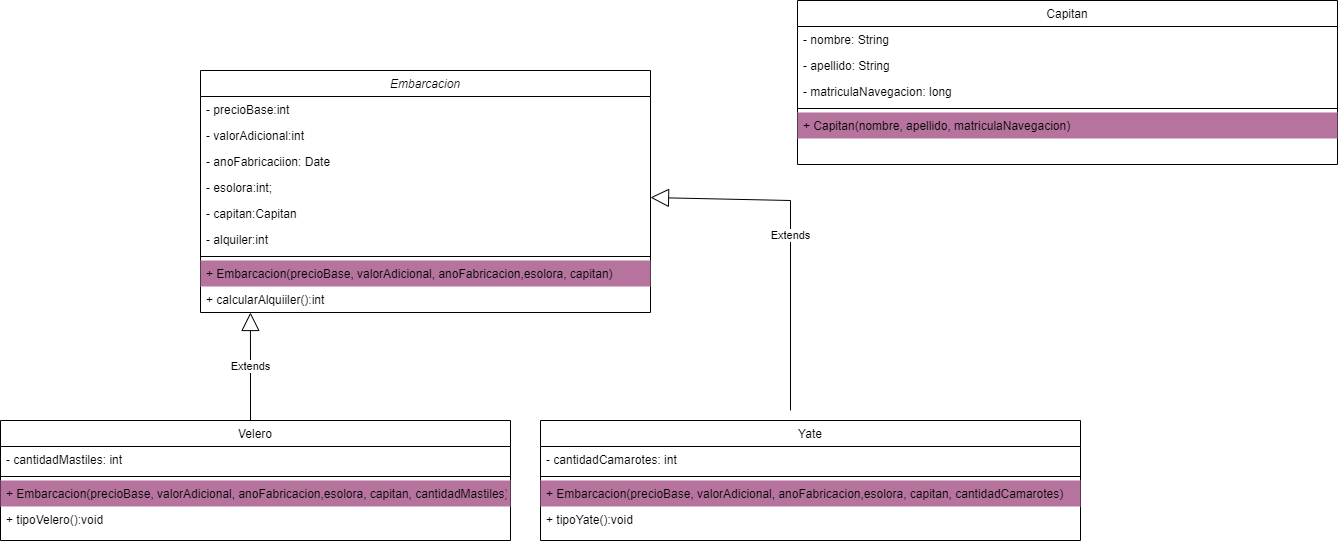

The diagram above was exported from draw.io. Its source (the exported page's mxGraphModel, read from the mxfile embedded in the PNG):
<mxGraphModel dx="880" dy="484" grid="1" gridSize="10" guides="1" tooltips="1" connect="1" arrows="1" fold="1" page="1" pageScale="1" pageWidth="827" pageHeight="1169" math="0" shadow="0">
  <root>
    <mxCell id="WIyWlLk6GJQsqaUBKTNV-0" />
    <mxCell id="WIyWlLk6GJQsqaUBKTNV-1" parent="WIyWlLk6GJQsqaUBKTNV-0" />
    <mxCell id="zkfFHV4jXpPFQw0GAbJ--0" value="Embarcacion" style="swimlane;fontStyle=2;align=center;verticalAlign=top;childLayout=stackLayout;horizontal=1;startSize=26;horizontalStack=0;resizeParent=1;resizeLast=0;collapsible=1;marginBottom=0;rounded=0;shadow=0;strokeWidth=1;" parent="WIyWlLk6GJQsqaUBKTNV-1" vertex="1">
      <mxGeometry x="230" y="80" width="450" height="242" as="geometry">
        <mxRectangle x="230" y="140" width="160" height="26" as="alternateBounds" />
      </mxGeometry>
    </mxCell>
    <mxCell id="zkfFHV4jXpPFQw0GAbJ--1" value="- precioBase:int" style="text;align=left;verticalAlign=top;spacingLeft=4;spacingRight=4;overflow=hidden;rotatable=0;points=[[0,0.5],[1,0.5]];portConstraint=eastwest;" parent="zkfFHV4jXpPFQw0GAbJ--0" vertex="1">
      <mxGeometry y="26" width="450" height="26" as="geometry" />
    </mxCell>
    <mxCell id="zkfFHV4jXpPFQw0GAbJ--2" value="- valorAdicional:int" style="text;align=left;verticalAlign=top;spacingLeft=4;spacingRight=4;overflow=hidden;rotatable=0;points=[[0,0.5],[1,0.5]];portConstraint=eastwest;rounded=0;shadow=0;html=0;" parent="zkfFHV4jXpPFQw0GAbJ--0" vertex="1">
      <mxGeometry y="52" width="450" height="26" as="geometry" />
    </mxCell>
    <mxCell id="zkfFHV4jXpPFQw0GAbJ--3" value="- anoFabricaciion: Date" style="text;align=left;verticalAlign=top;spacingLeft=4;spacingRight=4;overflow=hidden;rotatable=0;points=[[0,0.5],[1,0.5]];portConstraint=eastwest;rounded=0;shadow=0;html=0;" parent="zkfFHV4jXpPFQw0GAbJ--0" vertex="1">
      <mxGeometry y="78" width="450" height="26" as="geometry" />
    </mxCell>
    <mxCell id="QHuRVpRYG-dyx6VkEe-3-0" value="- esolora:int;" style="text;align=left;verticalAlign=top;spacingLeft=4;spacingRight=4;overflow=hidden;rotatable=0;points=[[0,0.5],[1,0.5]];portConstraint=eastwest;rounded=0;shadow=0;html=0;" vertex="1" parent="zkfFHV4jXpPFQw0GAbJ--0">
      <mxGeometry y="104" width="450" height="26" as="geometry" />
    </mxCell>
    <mxCell id="QHuRVpRYG-dyx6VkEe-3-1" value="- capitan:Capitan" style="text;align=left;verticalAlign=top;spacingLeft=4;spacingRight=4;overflow=hidden;rotatable=0;points=[[0,0.5],[1,0.5]];portConstraint=eastwest;rounded=0;shadow=0;html=0;" vertex="1" parent="zkfFHV4jXpPFQw0GAbJ--0">
      <mxGeometry y="130" width="450" height="26" as="geometry" />
    </mxCell>
    <mxCell id="QHuRVpRYG-dyx6VkEe-3-2" value="- alquiler:int" style="text;align=left;verticalAlign=top;spacingLeft=4;spacingRight=4;overflow=hidden;rotatable=0;points=[[0,0.5],[1,0.5]];portConstraint=eastwest;rounded=0;shadow=0;html=0;" vertex="1" parent="zkfFHV4jXpPFQw0GAbJ--0">
      <mxGeometry y="156" width="450" height="26" as="geometry" />
    </mxCell>
    <mxCell id="zkfFHV4jXpPFQw0GAbJ--4" value="" style="line;html=1;strokeWidth=1;align=left;verticalAlign=middle;spacingTop=-1;spacingLeft=3;spacingRight=3;rotatable=0;labelPosition=right;points=[];portConstraint=eastwest;" parent="zkfFHV4jXpPFQw0GAbJ--0" vertex="1">
      <mxGeometry y="182" width="450" height="8" as="geometry" />
    </mxCell>
    <mxCell id="zkfFHV4jXpPFQw0GAbJ--5" value="+ Embarcacion(precioBase, valorAdicional, anoFabricacion,esolora, capitan)" style="text;align=left;verticalAlign=top;spacingLeft=4;spacingRight=4;overflow=hidden;rotatable=0;points=[[0,0.5],[1,0.5]];portConstraint=eastwest;fillColor=#B5739D;" parent="zkfFHV4jXpPFQw0GAbJ--0" vertex="1">
      <mxGeometry y="190" width="450" height="26" as="geometry" />
    </mxCell>
    <mxCell id="QHuRVpRYG-dyx6VkEe-3-3" value="+ calcularAlquiiler():int" style="text;align=left;verticalAlign=top;spacingLeft=4;spacingRight=4;overflow=hidden;rotatable=0;points=[[0,0.5],[1,0.5]];portConstraint=eastwest;" vertex="1" parent="zkfFHV4jXpPFQw0GAbJ--0">
      <mxGeometry y="216" width="450" height="26" as="geometry" />
    </mxCell>
    <mxCell id="zkfFHV4jXpPFQw0GAbJ--6" value="Velero" style="swimlane;fontStyle=0;align=center;verticalAlign=top;childLayout=stackLayout;horizontal=1;startSize=26;horizontalStack=0;resizeParent=1;resizeLast=0;collapsible=1;marginBottom=0;rounded=0;shadow=0;strokeWidth=1;" parent="WIyWlLk6GJQsqaUBKTNV-1" vertex="1">
      <mxGeometry x="30" y="430" width="510" height="120" as="geometry">
        <mxRectangle x="130" y="380" width="160" height="26" as="alternateBounds" />
      </mxGeometry>
    </mxCell>
    <mxCell id="QHuRVpRYG-dyx6VkEe-3-23" value="Extends" style="endArrow=block;endSize=16;endFill=0;html=1;rounded=0;entryX=0.111;entryY=1;entryDx=0;entryDy=0;entryPerimeter=0;" edge="1" parent="zkfFHV4jXpPFQw0GAbJ--6" target="QHuRVpRYG-dyx6VkEe-3-3">
      <mxGeometry width="160" relative="1" as="geometry">
        <mxPoint x="250" as="sourcePoint" />
        <mxPoint x="450" y="-100" as="targetPoint" />
      </mxGeometry>
    </mxCell>
    <mxCell id="zkfFHV4jXpPFQw0GAbJ--7" value="- cantidadMastiles: int" style="text;align=left;verticalAlign=top;spacingLeft=4;spacingRight=4;overflow=hidden;rotatable=0;points=[[0,0.5],[1,0.5]];portConstraint=eastwest;" parent="zkfFHV4jXpPFQw0GAbJ--6" vertex="1">
      <mxGeometry y="26" width="510" height="26" as="geometry" />
    </mxCell>
    <mxCell id="zkfFHV4jXpPFQw0GAbJ--9" value="" style="line;html=1;strokeWidth=1;align=left;verticalAlign=middle;spacingTop=-1;spacingLeft=3;spacingRight=3;rotatable=0;labelPosition=right;points=[];portConstraint=eastwest;" parent="zkfFHV4jXpPFQw0GAbJ--6" vertex="1">
      <mxGeometry y="52" width="510" height="8" as="geometry" />
    </mxCell>
    <mxCell id="QHuRVpRYG-dyx6VkEe-3-4" value="+ Embarcacion(precioBase, valorAdicional, anoFabricacion,esolora, capitan, cantidadMastiles)" style="text;align=left;verticalAlign=top;spacingLeft=4;spacingRight=4;overflow=hidden;rotatable=0;points=[[0,0.5],[1,0.5]];portConstraint=eastwest;fillColor=#B5739D;" vertex="1" parent="zkfFHV4jXpPFQw0GAbJ--6">
      <mxGeometry y="60" width="510" height="26" as="geometry" />
    </mxCell>
    <mxCell id="zkfFHV4jXpPFQw0GAbJ--11" value="+ tipoVelero():void" style="text;align=left;verticalAlign=top;spacingLeft=4;spacingRight=4;overflow=hidden;rotatable=0;points=[[0,0.5],[1,0.5]];portConstraint=eastwest;" parent="zkfFHV4jXpPFQw0GAbJ--6" vertex="1">
      <mxGeometry y="86" width="510" height="26" as="geometry" />
    </mxCell>
    <mxCell id="QHuRVpRYG-dyx6VkEe-3-5" value="Yate" style="swimlane;fontStyle=0;align=center;verticalAlign=top;childLayout=stackLayout;horizontal=1;startSize=26;horizontalStack=0;resizeParent=1;resizeLast=0;collapsible=1;marginBottom=0;rounded=0;shadow=0;strokeWidth=1;" vertex="1" parent="WIyWlLk6GJQsqaUBKTNV-1">
      <mxGeometry x="570" y="430" width="540" height="120" as="geometry">
        <mxRectangle x="130" y="380" width="160" height="26" as="alternateBounds" />
      </mxGeometry>
    </mxCell>
    <mxCell id="QHuRVpRYG-dyx6VkEe-3-6" value="- cantidadCamarotes: int" style="text;align=left;verticalAlign=top;spacingLeft=4;spacingRight=4;overflow=hidden;rotatable=0;points=[[0,0.5],[1,0.5]];portConstraint=eastwest;" vertex="1" parent="QHuRVpRYG-dyx6VkEe-3-5">
      <mxGeometry y="26" width="540" height="26" as="geometry" />
    </mxCell>
    <mxCell id="QHuRVpRYG-dyx6VkEe-3-7" value="" style="line;html=1;strokeWidth=1;align=left;verticalAlign=middle;spacingTop=-1;spacingLeft=3;spacingRight=3;rotatable=0;labelPosition=right;points=[];portConstraint=eastwest;" vertex="1" parent="QHuRVpRYG-dyx6VkEe-3-5">
      <mxGeometry y="52" width="540" height="8" as="geometry" />
    </mxCell>
    <mxCell id="QHuRVpRYG-dyx6VkEe-3-8" value="+ Embarcacion(precioBase, valorAdicional, anoFabricacion,esolora, capitan, cantidadCamarotes)" style="text;align=left;verticalAlign=top;spacingLeft=4;spacingRight=4;overflow=hidden;rotatable=0;points=[[0,0.5],[1,0.5]];portConstraint=eastwest;fillColor=#B5739D;" vertex="1" parent="QHuRVpRYG-dyx6VkEe-3-5">
      <mxGeometry y="60" width="540" height="26" as="geometry" />
    </mxCell>
    <mxCell id="QHuRVpRYG-dyx6VkEe-3-9" value="+ tipoYate():void" style="text;align=left;verticalAlign=top;spacingLeft=4;spacingRight=4;overflow=hidden;rotatable=0;points=[[0,0.5],[1,0.5]];portConstraint=eastwest;" vertex="1" parent="QHuRVpRYG-dyx6VkEe-3-5">
      <mxGeometry y="86" width="540" height="26" as="geometry" />
    </mxCell>
    <mxCell id="QHuRVpRYG-dyx6VkEe-3-10" value="Capitan" style="swimlane;fontStyle=0;align=center;verticalAlign=top;childLayout=stackLayout;horizontal=1;startSize=26;horizontalStack=0;resizeParent=1;resizeLast=0;collapsible=1;marginBottom=0;rounded=0;shadow=0;strokeWidth=1;" vertex="1" parent="WIyWlLk6GJQsqaUBKTNV-1">
      <mxGeometry x="827" y="10" width="540" height="164" as="geometry">
        <mxRectangle x="130" y="380" width="160" height="26" as="alternateBounds" />
      </mxGeometry>
    </mxCell>
    <mxCell id="QHuRVpRYG-dyx6VkEe-3-11" value="- nombre: String" style="text;align=left;verticalAlign=top;spacingLeft=4;spacingRight=4;overflow=hidden;rotatable=0;points=[[0,0.5],[1,0.5]];portConstraint=eastwest;" vertex="1" parent="QHuRVpRYG-dyx6VkEe-3-10">
      <mxGeometry y="26" width="540" height="26" as="geometry" />
    </mxCell>
    <mxCell id="QHuRVpRYG-dyx6VkEe-3-15" value="- apellido: String" style="text;align=left;verticalAlign=top;spacingLeft=4;spacingRight=4;overflow=hidden;rotatable=0;points=[[0,0.5],[1,0.5]];portConstraint=eastwest;" vertex="1" parent="QHuRVpRYG-dyx6VkEe-3-10">
      <mxGeometry y="52" width="540" height="26" as="geometry" />
    </mxCell>
    <mxCell id="QHuRVpRYG-dyx6VkEe-3-16" value="- matriculaNavegacion: long" style="text;align=left;verticalAlign=top;spacingLeft=4;spacingRight=4;overflow=hidden;rotatable=0;points=[[0,0.5],[1,0.5]];portConstraint=eastwest;" vertex="1" parent="QHuRVpRYG-dyx6VkEe-3-10">
      <mxGeometry y="78" width="540" height="26" as="geometry" />
    </mxCell>
    <mxCell id="QHuRVpRYG-dyx6VkEe-3-12" value="" style="line;html=1;strokeWidth=1;align=left;verticalAlign=middle;spacingTop=-1;spacingLeft=3;spacingRight=3;rotatable=0;labelPosition=right;points=[];portConstraint=eastwest;" vertex="1" parent="QHuRVpRYG-dyx6VkEe-3-10">
      <mxGeometry y="104" width="540" height="8" as="geometry" />
    </mxCell>
    <mxCell id="QHuRVpRYG-dyx6VkEe-3-13" value="+ Capitan(nombre, apellido, matriculaNavegacion)" style="text;align=left;verticalAlign=top;spacingLeft=4;spacingRight=4;overflow=hidden;rotatable=0;points=[[0,0.5],[1,0.5]];portConstraint=eastwest;fillColor=#B5739D;" vertex="1" parent="QHuRVpRYG-dyx6VkEe-3-10">
      <mxGeometry y="112" width="540" height="26" as="geometry" />
    </mxCell>
    <mxCell id="QHuRVpRYG-dyx6VkEe-3-22" value="Extends" style="endArrow=block;endSize=16;endFill=0;html=1;rounded=0;entryX=1;entryY=-0.115;entryDx=0;entryDy=0;entryPerimeter=0;" edge="1" parent="WIyWlLk6GJQsqaUBKTNV-1" target="QHuRVpRYG-dyx6VkEe-3-1">
      <mxGeometry width="160" relative="1" as="geometry">
        <mxPoint x="820" y="420" as="sourcePoint" />
        <mxPoint x="570" y="380" as="targetPoint" />
        <Array as="points">
          <mxPoint x="820" y="210" />
        </Array>
      </mxGeometry>
    </mxCell>
  </root>
</mxGraphModel>